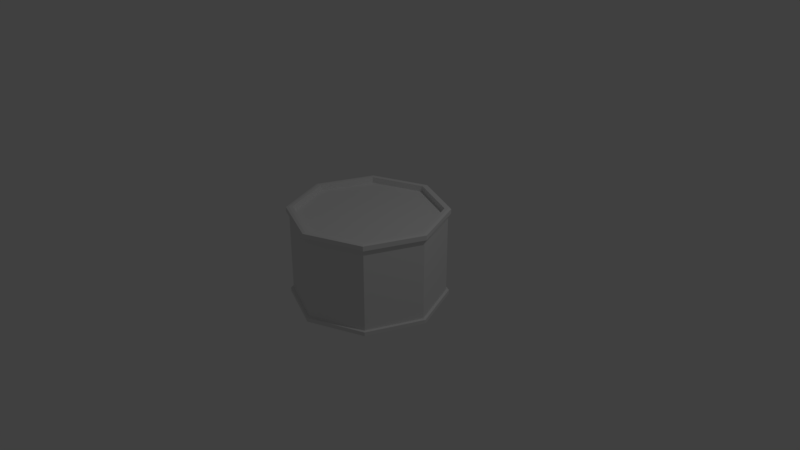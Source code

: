 # Source: basicTrum.blend  (saved by Blender 2.79.0; exported with 4.5.12 LTS)
import bpy
from mathutils import Matrix  # noqa: F401  (used for matrix-valued properties, if any)

bpy.ops.wm.read_factory_settings(use_empty=True)
scene = bpy.context.scene
scene.name = 'Scene'

# ---- collections
col_collection_1 = bpy.data.collections.new('Collection 1'); scene.collection.children.link(col_collection_1)

# ---- materials (node trees are filled in below, after node groups)
mat_trummaterial = bpy.data.materials.new('TrumMaterial')
mat_trummaterial.alpha_threshold = 0.0
mat_trummaterial.use_transparent_shadow = False
mat_trummaterial.roughness = 0.5

# ---- material node trees

# ---- world
world_world = bpy.data.worlds.new('World'); scene.world = world_world
world_world.color = (0.05088, 0.05088, 0.05088)
world_world.use_sun_shadow = False
world_world.sun_shadow_jitter_overblur = 0.0
world_world.cycles.sampling_method = 'MANUAL'

# ---- cameras
cam_camera = bpy.data.cameras.new('Camera')
cam_camera.clip_end = 100.0
cam_camera.lens = 35.0
cam_camera.sensor_width = 32.0
cam_camera.sensor_height = 18.0
cam_camera.ortho_scale = 7.314
cam_camera.dof.focus_distance = 0.0
cam_camera.dof.aperture_fstop = 128.0

# ---- lights
light_lamp = bpy.data.lights.new('Lamp', 'POINT')
light_lamp.transmission_factor = 0.0
light_lamp.cutoff_distance = 30.0
light_lamp.energy = 100.0
light_lamp.shadow_buffer_clip_start = 1.001
light_lamp.shadow_soft_size = 0.1
light_lamp.shadow_maximum_resolution = 0.006
light_lamp.use_absolute_resolution = True

# ---- meshes
me_cylinder = bpy.data.meshes.new('Cylinder')
me_cylinder.from_pydata([(0.0, 1.0, -0.9992), (0.0, 0.9525, 1.0), (0.7071, 0.7071, -0.9992), (0.6735, 0.6735, 1.0), (1.0, -4.371e-08, -0.9992), (0.9525, -4.295e-08, 1.0), (0.7071, -0.7071, -0.9992), (0.6735, -0.6735, 1.0), (-8.742e-08, -1.0, -0.9992), (-8.359e-08, -0.9525, 1.0), (-0.7071, -0.7071, -0.9992), (-0.6735, -0.6735, 1.0), (-1.0, 1.192e-08, -0.9992), (-0.9525, 1.192e-08, 1.0), (-0.7071, 0.7071, -0.9992), (-0.6735, 0.6735, 1.0), (0.0, 1.0, -0.6667), (0.0, 1.0, -0.3333), (0.0, 1.0, 2.98e-08), (0.0, 1.0, 0.3333), (0.0, 1.0, 0.6667), (0.7071, 0.7071, 0.6667), (0.7071, 0.7071, 0.3333), (0.7071, 0.7071, -2.98e-08), (0.7071, 0.7071, -0.3333), (0.7071, 0.7071, -0.6667), (1.0, -4.371e-08, 0.6667), (1.0, -4.371e-08, 0.3333), (1.0, -4.371e-08, -2.98e-08), (1.0, -4.371e-08, -0.3333), (1.0, -4.371e-08, -0.6667), (0.7071, -0.7071, 0.6667), (0.7071, -0.7071, 0.3333), (0.7071, -0.7071, -2.98e-08), (0.7071, -0.7071, -0.3333), (0.7071, -0.7071, -0.6667), (-8.742e-08, -1.0, 0.6667), (-8.742e-08, -1.0, 0.3333), (-8.742e-08, -1.0, -2.98e-08), (-8.742e-08, -1.0, -0.3333), (-8.742e-08, -1.0, -0.6667), (-0.7071, -0.7071, 0.6667), (-0.7071, -0.7071, 0.3333), (-0.7071, -0.7071, -2.98e-08), (-0.7071, -0.7071, -0.3333), (-0.7071, -0.7071, -0.6667), (-1.0, 1.192e-08, 0.6667), (-1.0, 1.192e-08, 0.3333), (-1.0, 1.192e-08, -2.98e-08), (-1.0, 1.192e-08, -0.3333), (-1.0, 1.192e-08, -0.6667), (-0.7071, 0.7071, 0.6667), (-0.7071, 0.7071, 0.3333), (-0.7071, 0.7071, -2.98e-08), (-0.7071, 0.7071, -0.3333), (-0.7071, 0.7071, -0.6667), (0.7334, 0.7334, 1.015), (9.683e-10, 1.037, 1.015), (1.037, -4.575e-08, 1.015), (0.7334, -0.7334, 1.015), (-8.97e-08, -1.037, 1.015), (-0.7334, -0.7334, 1.015), (-1.037, 1.195e-08, 1.015), (-0.7334, 0.7334, 1.015), (0.7334, 0.7334, 1.125), (9.683e-10, 1.037, 1.125), (1.0, -4.371e-08, 1.14), (0.7071, -0.7071, 1.14), (-8.742e-08, -1.0, 1.14), (-0.7071, -0.7071, 1.14), (-1.037, 1.195e-08, 1.125), (-0.7334, 0.7334, 1.125), (0.6735, 0.6735, 1.14), (0.0, 0.9525, 1.14), (0.9525, -4.295e-08, 1.14), (0.6735, -0.6735, 1.14), (-8.359e-08, -0.9525, 1.14), (-0.6735, -0.6735, 1.14), (-0.9525, 1.192e-08, 1.14), (-0.6735, 0.6735, 1.14), (0.7071, 0.7071, 1.0), (0.0, 1.0, 1.0), (1.0, -4.371e-08, 1.0), (0.7071, -0.7071, 1.0), (-8.742e-08, -1.0, 1.0), (-0.7071, -0.7071, 1.0), (-1.0, 1.192e-08, 1.0), (-0.7071, 0.7071, 1.0), (0.7071, 0.7071, 1.14), (0.0, 1.0, 1.14), (1.037, -4.575e-08, 1.125), (0.7334, -0.7334, 1.125), (-8.97e-08, -1.037, 1.125), (-0.7334, -0.7334, 1.125), (-1.0, 1.192e-08, 1.14), (-0.7071, 0.7071, 1.14), (0.7071, 0.7071, -0.8333), (1.0, -4.371e-08, -0.8333), (0.7071, -0.7071, -0.8333), (-8.742e-08, -1.0, -0.8333), (-0.7071, -0.7071, -0.8333), (-1.0, 1.192e-08, -0.8333), (-0.7071, 0.7071, -0.8333), (-1.036e-16, 1.0, -0.8909), (0.0, 1.0, -1.0), (0.7071, 0.7071, -1.0), (1.0, -4.371e-08, -1.0), (0.7071, -0.7071, -1.0), (-8.742e-08, -1.0, -1.0), (-0.7071, -0.7071, -1.0), (-1.0, 1.192e-08, -1.0), (-0.7071, 0.7071, -1.0), (0.0, 1.0, -0.8333), (0.7071, 0.7071, -0.8909), (1.0, -4.371e-08, -0.8909), (0.7071, -0.7071, -0.8909), (-8.742e-08, -1.0, -0.8909), (-0.7071, -0.7071, -0.8909), (-1.0, 1.192e-08, -0.8909), (-0.7071, 0.7071, -0.8909), (6.913e-10, 1.037, -0.9909), (0.7334, 0.7334, -0.9909), (1.037, -4.547e-08, -0.9909), (0.7334, -0.7334, -0.9909), (-8.998e-08, -1.037, -0.9909), (-0.7334, -0.7334, -0.9909), (-1.037, 1.223e-08, -0.9909), (-0.7334, 0.7334, -0.9909), (6.913e-10, 1.037, -0.8992), (0.7334, 0.7334, -0.8992), (1.037, -4.547e-08, -0.8992), (0.7334, -0.7334, -0.8992), (-8.998e-08, -1.037, -0.8992), (-0.7334, -0.7334, -0.8992), (-1.037, 1.223e-08, -0.8992), (-0.7334, 0.7334, -0.8992)], [], [(20, 81, 80, 21), (21, 80, 82, 26), (26, 82, 83, 31), (31, 83, 84, 36), (36, 84, 85, 41), (41, 85, 86, 46), (3, 1, 15, 13, 11, 9, 7, 5), (46, 86, 87, 51), (51, 87, 81, 20), (104, 105, 106, 107, 108, 109, 110, 111), (102, 55, 16, 112), (55, 54, 17, 16), (54, 53, 18, 17), (53, 52, 19, 18), (52, 51, 20, 19), (101, 50, 55, 102), (50, 49, 54, 55), (49, 48, 53, 54), (48, 47, 52, 53), (47, 46, 51, 52), (100, 45, 50, 101), (45, 44, 49, 50), (44, 43, 48, 49), (43, 42, 47, 48), (42, 41, 46, 47), (99, 40, 45, 100), (40, 39, 44, 45), (39, 38, 43, 44), (38, 37, 42, 43), (37, 36, 41, 42), (98, 35, 40, 99), (35, 34, 39, 40), (34, 33, 38, 39), (33, 32, 37, 38), (32, 31, 36, 37), (97, 30, 35, 98), (30, 29, 34, 35), (29, 28, 33, 34), (28, 27, 32, 33), (27, 26, 31, 32), (96, 25, 30, 97), (25, 24, 29, 30), (24, 23, 28, 29), (23, 22, 27, 28), (22, 21, 26, 27), (112, 16, 25, 96), (16, 17, 24, 25), (17, 18, 23, 24), (18, 19, 22, 23), (19, 20, 21, 22), (3, 5, 74, 72), (56, 57, 65, 64), (57, 63, 71, 65), (59, 58, 90, 91), (1, 3, 72, 73), (15, 1, 73, 79), (61, 60, 92, 93), (13, 15, 79, 78), (73, 72, 88, 89), (72, 74, 66, 88), (74, 75, 67, 66), (75, 76, 68, 67), (76, 77, 69, 68), (77, 78, 94, 69), (78, 79, 95, 94), (79, 73, 89, 95), (62, 61, 93, 70), (5, 7, 75, 74), (7, 9, 76, 75), (60, 59, 91, 92), (9, 11, 77, 76), (58, 56, 64, 90), (63, 62, 70, 71), (11, 13, 78, 77), (57, 56, 80, 81), (56, 58, 82, 80), (58, 59, 83, 82), (59, 60, 84, 83), (60, 61, 85, 84), (61, 62, 86, 85), (62, 63, 87, 86), (63, 57, 81, 87), (64, 65, 89, 88), (90, 64, 88, 66), (91, 90, 66, 67), (92, 91, 67, 68), (93, 92, 68, 69), (70, 93, 69, 94), (71, 70, 94, 95), (65, 71, 95, 89), (120, 128, 129, 121), (121, 129, 130, 122), (122, 130, 131, 123), (123, 131, 132, 124), (124, 132, 133, 125), (125, 133, 134, 126), (126, 134, 135, 127), (127, 135, 128, 120), (0, 2, 105, 104), (2, 4, 106, 105), (4, 6, 107, 106), (6, 8, 108, 107), (8, 10, 109, 108), (10, 12, 110, 109), (12, 14, 111, 110), (14, 0, 104, 111), (113, 103, 112, 96), (114, 113, 96, 97), (115, 114, 97, 98), (116, 115, 98, 99), (117, 116, 99, 100), (118, 117, 100, 101), (119, 118, 101, 102), (103, 119, 102, 112), (120, 121, 2, 0), (121, 122, 4, 2), (122, 123, 6, 4), (123, 124, 8, 6), (124, 125, 10, 8), (125, 126, 12, 10), (126, 127, 14, 12), (127, 120, 0, 14), (129, 128, 103, 113), (130, 129, 113, 114), (131, 130, 114, 115), (132, 131, 115, 116), (133, 132, 116, 117), (134, 133, 117, 118), (135, 134, 118, 119), (128, 135, 119, 103)])
_uv = me_cylinder.uv_layers.new(name='UVMap')
_uv.uv.foreach_set('vector', [0.2322, 0.2575, 0.2402, 0.2545, 0.2503, 0.2641, 0.2469, 0.2717, 0.2469, 0.2717, 0.2503, 0.2641, 0.2638, 0.2634, 0.267, 0.271, 0.267, 0.271, 0.2638, 0.2634, 0.2725, 0.2524, 0.2805, 0.2557, 0.2805, 0.2557, 0.2725, 0.2524, 0.2718, 0.2378, 0.2798, 0.2349, 0.2798, 0.2349, 0.2718, 0.2378, 0.262, 0.2281, 0.2654, 0.2206, 0.2654, 0.2206, 0.262, 0.2281, 0.2486, 0.2292, 0.2454, 0.2215, 0.8259, 0.6483, 0.7716, 0.6483, 0.7333, 0.6099, 0.7333, 0.5557, 0.7716, 0.5174, 0.8259, 0.5174, 0.8642, 0.5557, 0.8642, 0.6099, 0.2454, 0.2215, 0.2486, 0.2292, 0.2396, 0.2401, 0.2317, 0.2368, 0.2317, 0.2368, 0.2396, 0.2401, 0.2402, 0.2545, 0.2322, 0.2575, 0.693, 0.5174, 0.7332, 0.5576, 0.7332, 0.6145, 0.693, 0.6548, 0.6361, 0.6548, 0.5958, 0.6145, 0.5958, 0.5576, 0.6361, 0.5174, 0.1301, 0.194, 0.1508, 0.2028, 0.151, 0.2901, 0.13, 0.2985, 0.1508, 0.2028, 0.1828, 0.2166, 0.1833, 0.2774, 0.151, 0.2901, 0.1828, 0.2166, 0.2051, 0.226, 0.2058, 0.2684, 0.1833, 0.2774, 0.2051, 0.226, 0.2207, 0.2324, 0.2214, 0.262, 0.2058, 0.2684, 0.2207, 0.2324, 0.2317, 0.2368, 0.2322, 0.2575, 0.2214, 0.262, 0.2039, 0.1198, 0.2123, 0.1408, 0.1508, 0.2028, 0.1301, 0.194, 0.2123, 0.1408, 0.2251, 0.1731, 0.1828, 0.2166, 0.1508, 0.2028, 0.2251, 0.1731, 0.2342, 0.1954, 0.2051, 0.226, 0.1828, 0.2166, 0.2342, 0.1954, 0.2407, 0.2108, 0.2207, 0.2324, 0.2051, 0.226, 0.2407, 0.2108, 0.2454, 0.2215, 0.2317, 0.2368, 0.2207, 0.2324, 0.3085, 0.1199, 0.2996, 0.1406, 0.2123, 0.1408, 0.2039, 0.1198, 0.2996, 0.1406, 0.2857, 0.1724, 0.2251, 0.1731, 0.2123, 0.1408, 0.2857, 0.1724, 0.2763, 0.1946, 0.2342, 0.1954, 0.2251, 0.1731, 0.2763, 0.1946, 0.2698, 0.21, 0.2407, 0.2108, 0.2342, 0.1954, 0.2698, 0.21, 0.2654, 0.2206, 0.2454, 0.2215, 0.2407, 0.2108, 0.3821, 0.1939, 0.3611, 0.2023, 0.2996, 0.1406, 0.3085, 0.1199, 0.3611, 0.2023, 0.3288, 0.215, 0.2857, 0.1724, 0.2996, 0.1406, 0.3288, 0.215, 0.3064, 0.224, 0.2763, 0.1946, 0.2857, 0.1724, 0.3064, 0.224, 0.2907, 0.2304, 0.2698, 0.21, 0.2763, 0.1946, 0.2907, 0.2304, 0.2798, 0.2349, 0.2654, 0.2206, 0.2698, 0.21, 0.3821, 0.2984, 0.3614, 0.2895, 0.3611, 0.2023, 0.3821, 0.1939, 0.3614, 0.2895, 0.3294, 0.2758, 0.3288, 0.215, 0.3611, 0.2023, 0.3294, 0.2758, 0.3071, 0.2664, 0.3064, 0.224, 0.3288, 0.215, 0.3071, 0.2664, 0.2915, 0.26, 0.2907, 0.2304, 0.3064, 0.224, 0.2915, 0.26, 0.2805, 0.2557, 0.2798, 0.2349, 0.2907, 0.2304, 0.3084, 0.3727, 0.3, 0.3517, 0.3614, 0.2895, 0.3821, 0.2984, 0.3, 0.3517, 0.2871, 0.3194, 0.3294, 0.2758, 0.3614, 0.2895, 0.2871, 0.3194, 0.278, 0.2971, 0.3071, 0.2664, 0.3294, 0.2758, 0.278, 0.2971, 0.2716, 0.2817, 0.2915, 0.26, 0.3071, 0.2664, 0.2716, 0.2817, 0.267, 0.271, 0.2805, 0.2557, 0.2915, 0.26, 0.2038, 0.3727, 0.2127, 0.3519, 0.3, 0.3517, 0.3084, 0.3727, 0.2127, 0.3519, 0.2265, 0.32, 0.2871, 0.3194, 0.3, 0.3517, 0.2265, 0.32, 0.236, 0.2978, 0.278, 0.2971, 0.2871, 0.3194, 0.236, 0.2978, 0.2424, 0.2824, 0.2716, 0.2817, 0.278, 0.2971, 0.2424, 0.2824, 0.2469, 0.2717, 0.267, 0.271, 0.2716, 0.2817, 0.13, 0.2985, 0.151, 0.2901, 0.2127, 0.3519, 0.2038, 0.3727, 0.151, 0.2901, 0.1833, 0.2774, 0.2265, 0.32, 0.2127, 0.3519, 0.1833, 0.2774, 0.2058, 0.2684, 0.236, 0.2978, 0.2265, 0.32, 0.2058, 0.2684, 0.2214, 0.262, 0.2424, 0.2824, 0.236, 0.2978, 0.2214, 0.262, 0.2322, 0.2575, 0.2469, 0.2717, 0.2424, 0.2824, 0.808, 0.2204, 0.84, 0.1896, 0.8495, 0.1931, 0.8124, 0.2295, 0.8187, 0.2446, 0.7544, 0.245, 0.7579, 0.2356, 0.8147, 0.2354, 0.7544, 0.245, 0.7086, 0.2003, 0.7177, 0.1962, 0.7579, 0.2356, 0.8652, 0.1354, 0.8645, 0.1994, 0.8552, 0.1957, 0.8561, 0.1394, 0.7636, 0.2203, 0.808, 0.2204, 0.8124, 0.2295, 0.7604, 0.2299, 0.7325, 0.1896, 0.7636, 0.2203, 0.7604, 0.2299, 0.7235, 0.1939, 0.7556, 0.09226, 0.82, 0.09039, 0.8165, 0.09981, 0.7596, 0.1015, 0.7329, 0.1465, 0.7325, 0.1896, 0.7235, 0.1939, 0.7236, 0.1429, 0.7604, 0.2299, 0.8124, 0.2295, 0.8135, 0.2325, 0.7591, 0.2328, 0.8124, 0.2295, 0.8495, 0.1931, 0.8524, 0.1944, 0.8135, 0.2325, 0.8495, 0.1931, 0.8502, 0.1416, 0.8532, 0.1405, 0.8524, 0.1944, 0.8502, 0.1416, 0.8141, 0.1056, 0.8153, 0.1027, 0.8532, 0.1405, 0.8141, 0.1056, 0.7619, 0.1073, 0.7607, 0.1043, 0.8153, 0.1027, 0.7619, 0.1073, 0.7236, 0.1429, 0.7207, 0.1416, 0.7607, 0.1043, 0.7236, 0.1429, 0.7235, 0.1939, 0.7205, 0.1951, 0.7207, 0.1416, 0.7235, 0.1939, 0.7604, 0.2299, 0.7591, 0.2328, 0.7205, 0.1951, 0.7086, 0.1365, 0.7556, 0.09226, 0.7596, 0.1015, 0.7179, 0.1403, 0.84, 0.1896, 0.8412, 0.1458, 0.8502, 0.1416, 0.8495, 0.1931, 0.8412, 0.1458, 0.8111, 0.1151, 0.8141, 0.1056, 0.8502, 0.1416, 0.82, 0.09039, 0.8652, 0.1354, 0.8561, 0.1394, 0.8165, 0.09981, 0.8111, 0.1151, 0.7663, 0.1168, 0.7619, 0.1073, 0.8141, 0.1056, 0.8645, 0.1994, 0.8187, 0.2446, 0.8147, 0.2354, 0.8552, 0.1957, 0.7086, 0.2003, 0.7086, 0.1365, 0.7179, 0.1403, 0.7177, 0.1962, 0.7663, 0.1168, 0.7329, 0.1465, 0.7236, 0.1429, 0.7619, 0.1073, 0.7544, 0.245, 0.8187, 0.2446, 0.8202, 0.248, 0.7531, 0.2484, 0.8187, 0.2446, 0.8645, 0.1994, 0.8679, 0.2008, 0.8202, 0.248, 0.8645, 0.1994, 0.8652, 0.1354, 0.8686, 0.134, 0.8679, 0.2008, 0.8652, 0.1354, 0.82, 0.09039, 0.8213, 0.08693, 0.8686, 0.134, 0.82, 0.09039, 0.7556, 0.09226, 0.7541, 0.08892, 0.8213, 0.08693, 0.7556, 0.09226, 0.7086, 0.1365, 0.7052, 0.1351, 0.7541, 0.08892, 0.7086, 0.1365, 0.7086, 0.2003, 0.7052, 0.2018, 0.7052, 0.1351, 0.7086, 0.2003, 0.7544, 0.245, 0.7531, 0.2484, 0.7052, 0.2018, 0.8147, 0.2354, 0.7579, 0.2356, 0.7591, 0.2328, 0.8135, 0.2325, 0.8552, 0.1957, 0.8147, 0.2354, 0.8135, 0.2325, 0.8524, 0.1944, 0.8561, 0.1394, 0.8552, 0.1957, 0.8524, 0.1944, 0.8532, 0.1405, 0.8165, 0.09981, 0.8561, 0.1394, 0.8532, 0.1405, 0.8153, 0.1027, 0.7596, 0.1015, 0.8165, 0.09981, 0.8153, 0.1027, 0.7607, 0.1043, 0.7179, 0.1403, 0.7596, 0.1015, 0.7607, 0.1043, 0.7207, 0.1416, 0.7177, 0.1962, 0.7179, 0.1403, 0.7207, 0.1416, 0.7205, 0.1951, 0.7579, 0.2356, 0.7177, 0.1962, 0.7205, 0.1951, 0.7591, 0.2328, 0.8064, 0.3902, 0.8036, 0.3831, 0.8401, 0.3465, 0.8471, 0.3496, 0.8471, 0.3496, 0.8401, 0.3465, 0.84, 0.2949, 0.8471, 0.2921, 0.8471, 0.2921, 0.84, 0.2949, 0.8033, 0.2584, 0.8064, 0.2514, 0.8064, 0.2514, 0.8033, 0.2584, 0.7516, 0.2585, 0.7488, 0.2513, 0.7488, 0.2513, 0.7516, 0.2585, 0.7151, 0.2951, 0.7081, 0.292, 0.7081, 0.292, 0.7151, 0.2951, 0.7152, 0.3467, 0.7081, 0.3495, 0.7081, 0.3495, 0.7152, 0.3467, 0.7519, 0.3831, 0.7488, 0.3902, 0.7488, 0.3902, 0.7519, 0.3831, 0.8036, 0.3831, 0.8064, 0.3902, 0.0, 0.0, 0.0, 0.0, 0.0, 0.0, 0.0, 0.0, 0.0, 0.0, 0.0, 0.0, 0.0, 0.0, 0.0, 0.0, 0.0, 0.0, 0.0, 0.0, 0.0, 0.0, 0.0, 0.0, 0.0, 0.0, 0.0, 0.0, 0.0, 0.0, 0.0, 0.0, 0.0, 0.0, 0.0, 0.0, 0.0, 0.0, 0.0, 0.0, 0.0, 0.0, 0.0, 0.0, 0.0, 0.0, 0.0, 0.0, 0.0, 0.0, 0.0, 0.0, 0.0, 0.0, 0.0, 0.0, 0.0, 0.0, 0.0, 0.0, 0.0, 0.0, 0.0, 0.0, 0.0, 0.0, 0.0, 0.0, 0.0, 0.0, 0.0, 0.0, 0.0, 0.0, 0.0, 0.0, 0.0, 0.0, 0.0, 0.0, 0.0, 0.0, 0.0, 0.0, 0.0, 0.0, 0.0, 0.0, 0.3899, 0.1939, 0.39, 0.2984, 0.3821, 0.2984, 0.3821, 0.1939, 0.0, 0.0, 0.0, 0.0, 0.0, 0.0, 0.0, 0.0, 0.0, 0.0, 0.0, 0.0, 0.0, 0.0, 0.0, 0.0, 0.0, 0.0, 0.0, 0.0, 0.0, 0.0, 0.0, 0.0, 0.0, 0.0, 0.0, 0.0, 0.0, 0.0, 0.0, 0.0, 0.8064, 0.3902, 0.8471, 0.3496, 0.85, 0.3507, 0.8076, 0.3931, 0.8471, 0.3496, 0.8471, 0.2921, 0.8499, 0.2908, 0.85, 0.3507, 0.8471, 0.2921, 0.8064, 0.2514, 0.8075, 0.2485, 0.8499, 0.2908, 0.8064, 0.2514, 0.7488, 0.2513, 0.7476, 0.2485, 0.8075, 0.2485, 0.7488, 0.2513, 0.7081, 0.292, 0.7052, 0.2908, 0.7476, 0.2485, 0.7081, 0.292, 0.7081, 0.3495, 0.7053, 0.3507, 0.7052, 0.2908, 0.7081, 0.3495, 0.7488, 0.3902, 0.7477, 0.3931, 0.7053, 0.3507, 0.7488, 0.3902, 0.8064, 0.3902, 0.8076, 0.3931, 0.7477, 0.3931, 0.8401, 0.3465, 0.8036, 0.3831, 0.8026, 0.3806, 0.8376, 0.3455, 0.84, 0.2949, 0.8401, 0.3465, 0.8376, 0.3455, 0.8375, 0.2958, 0.8033, 0.2584, 0.84, 0.2949, 0.8375, 0.2958, 0.8023, 0.2609, 0.7516, 0.2585, 0.8033, 0.2584, 0.8023, 0.2609, 0.7526, 0.261, 0.7151, 0.2951, 0.7516, 0.2585, 0.7526, 0.261, 0.7176, 0.2961, 0.7152, 0.3467, 0.7151, 0.2951, 0.7176, 0.2961, 0.7177, 0.3457, 0.7519, 0.3831, 0.7152, 0.3467, 0.7177, 0.3457, 0.7529, 0.3807, 0.8036, 0.3831, 0.7519, 0.3831, 0.7529, 0.3807, 0.8026, 0.3806])
me_cylinder.materials.append(mat_trummaterial)
me_cylinder.use_remesh_preserve_volume = False
me_cylinder.use_remesh_preserve_attributes = False
me_cylinder.use_mirror_vertex_groups = False
me_cylinder.update()

# ---- objects
ob_cylinder = bpy.data.objects.new('Cylinder', me_cylinder)
ob_lamp = bpy.data.objects.new('Lamp', light_lamp)
ob_camera = bpy.data.objects.new('Camera', cam_camera)

# ---- transforms, parenting, visibility, modifiers, constraints
ob_cylinder.location = (0.0, 0.0, 0.0)
ob_cylinder.scale = (1.0, 1.0, 0.5784)
ob_cylinder.lineart.crease_threshold = 0.0
ob_lamp.location = (4.076, 1.005, 5.904)
ob_lamp.rotation_euler = (0.6503, 0.05522, 1.866)
ob_lamp.lock_rotations_4d = False
ob_lamp.empty_display_type = 'ARROWS'
ob_lamp.color = (0.0, 0.0, 0.0, 0.0)
ob_lamp.lineart.crease_threshold = 0.0
ob_camera.location = (7.481, -6.508, 5.344)
ob_camera.rotation_euler = (1.109, 0.0, 0.8149)
ob_camera.lock_rotations_4d = False
ob_camera.empty_display_type = 'ARROWS'
ob_camera.color = (0.0, 0.0, 0.0, 0.0)
ob_camera.display_type = 'WIRE'
ob_camera.lineart.crease_threshold = 0.0

# ---- collection membership
col_collection_1.objects.link(ob_cylinder)
col_collection_1.objects.link(ob_lamp)
col_collection_1.objects.link(ob_camera)

# ---- scene / render settings (as saved in the file)
scene.camera = ob_camera
scene.frame_start = 1; scene.frame_end = 250; scene.frame_set(1)
scene.render.engine = 'BLENDER_EEVEE_NEXT'
scene.render.resolution_percentage = 50
scene.render.dither_intensity = 0.0
scene.cycles.use_denoising = False
scene.cycles.samples = 128
scene.cycles.sampling_pattern = 'TABULATED_SOBOL'
scene.cycles.use_adaptive_sampling = False
scene.cycles.use_light_tree = False
scene.cycles.blur_glossy = 0.0
scene.cycles.sample_clamp_indirect = 0.0
scene.view_settings.view_transform = 'Standard'
bpy.context.view_layer.update()
